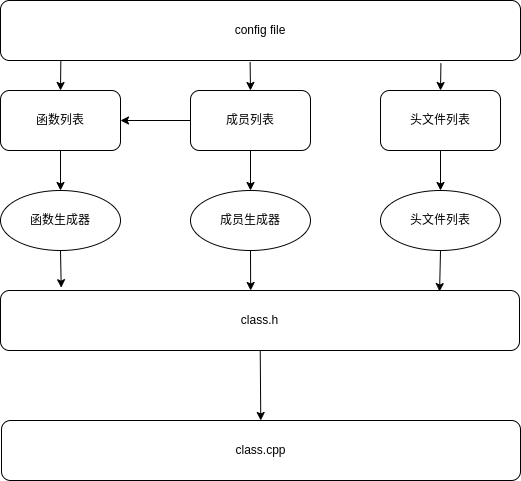

The diagram above was exported from draw.io. Its source (the exported page's mxGraphModel, read from the mxfile embedded in the PNG):
<mxGraphModel dx="930" dy="715" grid="1" gridSize="10" guides="1" tooltips="1" connect="1" arrows="1" fold="1" page="0" pageScale="1" pageWidth="827" pageHeight="1169" background="none" math="0" shadow="0">
  <root>
    <mxCell id="0" />
    <mxCell id="1" parent="0" />
    <mxCell id="23" style="edgeStyle=none;html=1;entryX=0.117;entryY=-0.047;entryDx=0;entryDy=0;entryPerimeter=0;rounded=1;" parent="1" source="2" target="22" edge="1">
      <mxGeometry relative="1" as="geometry" />
    </mxCell>
    <mxCell id="2" value="函数生成器" style="ellipse;whiteSpace=wrap;html=1;rounded=1;" parent="1" vertex="1">
      <mxGeometry x="160" y="200" width="120" height="60" as="geometry" />
    </mxCell>
    <mxCell id="4" value="" style="edgeStyle=none;html=1;rounded=1;" parent="1" source="3" target="2" edge="1">
      <mxGeometry relative="1" as="geometry" />
    </mxCell>
    <mxCell id="3" value="函数列表" style="whiteSpace=wrap;html=1;rounded=1;" parent="1" vertex="1">
      <mxGeometry x="160" y="100" width="120" height="60" as="geometry" />
    </mxCell>
    <mxCell id="7" value="" style="edgeStyle=none;html=1;rounded=1;" parent="1" source="5" target="6" edge="1">
      <mxGeometry relative="1" as="geometry" />
    </mxCell>
    <mxCell id="8" value="" style="edgeStyle=none;html=1;rounded=1;" parent="1" source="5" target="3" edge="1">
      <mxGeometry relative="1" as="geometry" />
    </mxCell>
    <mxCell id="5" value="成员列表" style="whiteSpace=wrap;html=1;rounded=1;" parent="1" vertex="1">
      <mxGeometry x="350" y="100" width="120" height="60" as="geometry" />
    </mxCell>
    <mxCell id="24" style="edgeStyle=none;html=1;entryX=0.482;entryY=0;entryDx=0;entryDy=0;entryPerimeter=0;rounded=1;" parent="1" source="6" target="22" edge="1">
      <mxGeometry relative="1" as="geometry" />
    </mxCell>
    <mxCell id="6" value="成员生成器" style="ellipse;whiteSpace=wrap;html=1;rounded=1;" parent="1" vertex="1">
      <mxGeometry x="350" y="200" width="120" height="60" as="geometry" />
    </mxCell>
    <mxCell id="16" style="edgeStyle=none;html=1;entryX=0.5;entryY=0;entryDx=0;entryDy=0;exitX=0.48;exitY=1.024;exitDx=0;exitDy=0;exitPerimeter=0;rounded=1;" parent="1" source="11" target="5" edge="1">
      <mxGeometry relative="1" as="geometry" />
    </mxCell>
    <mxCell id="17" style="edgeStyle=none;html=1;exitX=0.116;exitY=1.008;exitDx=0;exitDy=0;entryX=0.5;entryY=0;entryDx=0;entryDy=0;exitPerimeter=0;rounded=1;" parent="1" source="11" target="3" edge="1">
      <mxGeometry relative="1" as="geometry" />
    </mxCell>
    <mxCell id="21" style="edgeStyle=none;html=1;exitX=0.847;exitY=1.048;exitDx=0;exitDy=0;entryX=0.5;entryY=0;entryDx=0;entryDy=0;exitPerimeter=0;rounded=1;" parent="1" source="11" target="18" edge="1">
      <mxGeometry relative="1" as="geometry" />
    </mxCell>
    <mxCell id="11" value="config file" style="whiteSpace=wrap;html=1;rounded=1;" parent="1" vertex="1">
      <mxGeometry x="160" y="10" width="520" height="60" as="geometry" />
    </mxCell>
    <mxCell id="20" value="" style="edgeStyle=none;html=1;rounded=1;" parent="1" source="18" target="19" edge="1">
      <mxGeometry relative="1" as="geometry" />
    </mxCell>
    <mxCell id="18" value="头文件列表" style="whiteSpace=wrap;html=1;rounded=1;" parent="1" vertex="1">
      <mxGeometry x="540" y="100" width="120" height="60" as="geometry" />
    </mxCell>
    <mxCell id="25" style="edgeStyle=none;html=1;entryX=0.846;entryY=0.018;entryDx=0;entryDy=0;entryPerimeter=0;rounded=1;" parent="1" source="19" target="22" edge="1">
      <mxGeometry relative="1" as="geometry" />
    </mxCell>
    <mxCell id="19" value="头文件列表" style="ellipse;whiteSpace=wrap;html=1;rounded=1;" parent="1" vertex="1">
      <mxGeometry x="540" y="200" width="120" height="60" as="geometry" />
    </mxCell>
    <mxCell id="30" value="" style="edgeStyle=none;rounded=1;html=1;" parent="1" source="22" target="28" edge="1">
      <mxGeometry relative="1" as="geometry" />
    </mxCell>
    <mxCell id="22" value="class.h" style="whiteSpace=wrap;html=1;rounded=1;" parent="1" vertex="1">
      <mxGeometry x="160" y="300" width="519" height="60" as="geometry" />
    </mxCell>
    <mxCell id="28" value="class.cpp" style="whiteSpace=wrap;html=1;rounded=1;" parent="1" vertex="1">
      <mxGeometry x="161" y="430" width="519" height="60" as="geometry" />
    </mxCell>
  </root>
</mxGraphModel>